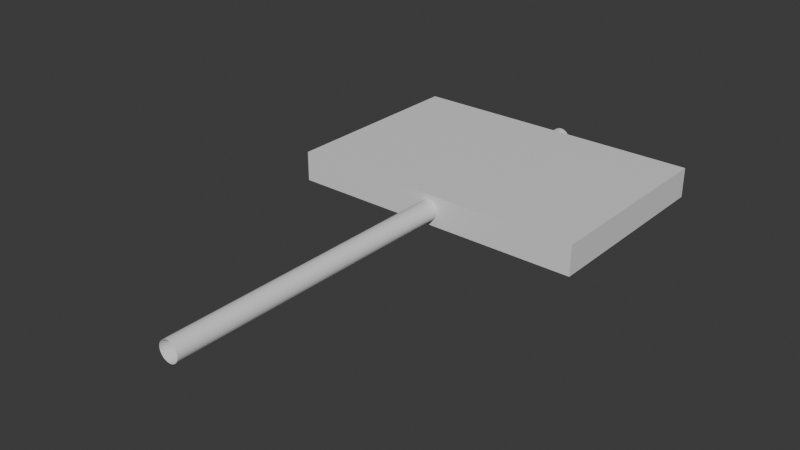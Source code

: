 # Source: signModel.blend  (saved by Blender 4.2.66; exported with 4.5.12 LTS)
import bpy
from mathutils import Matrix  # noqa: F401  (used for matrix-valued properties, if any)

bpy.ops.wm.read_factory_settings(use_empty=True)
scene = bpy.context.scene
scene.name = 'Scene'

# ---- collections
col_collection = bpy.data.collections.new('Collection'); scene.collection.children.link(col_collection)

# ---- materials (node trees are filled in below, after node groups)
mat_signmaterial = bpy.data.materials.new('signMaterial')

# ---- material node trees
mat_signmaterial.use_nodes = True; mat_signmaterial.node_tree.nodes.clear()
_N = mat_signmaterial.node_tree.nodes; _L = mat_signmaterial.node_tree.links
n0 = _N.new('ShaderNodeBsdfPrincipled'); n0.name = 'Principled BSDF'; n0.location = (10, 300)
n1 = _N.new('ShaderNodeOutputMaterial'); n1.name = 'Material Output'; n1.location = (300, 300)
_L.new(n0.outputs[0], n1.inputs[0])
n1.is_active_output = True

# ---- world
world_world = bpy.data.worlds.new('World'); scene.world = world_world
world_world.use_nodes = True; world_world.node_tree.nodes.clear()
_N = world_world.node_tree.nodes; _L = world_world.node_tree.links
n0 = _N.new('ShaderNodeOutputWorld'); n0.name = 'World Output'; n0.location = (300, 300)
n1 = _N.new('ShaderNodeBackground'); n1.name = 'Background'; n1.location = (10, 300)
n1.inputs[0].default_value = (0.05088, 0.05088, 0.05088, 1.0)
_L.new(n1.outputs[0], n0.inputs[0])
n0.is_active_output = True
world_world.color = (0.05088, 0.05088, 0.05088)
world_world.sun_shadow_jitter_overblur = 0.0

# ---- meshes
me_cube = bpy.data.meshes.new('Cube')
me_cube.from_pydata([(-1.5, 3.0, 0.15), (1.5, 3.0, 0.15), (-1.5, 3.0, -0.15), (1.5, 3.0, -0.15), (-1.5, 5.0, 0.15), (1.5, 5.0, 0.15), (-1.5, 5.0, -0.15), (1.5, 5.0, -0.15), (1.09e-08, -2.672e-08, -0.1), (1.09e-08, 5.2, -0.1), (0.01951, -2.664e-08, -0.09808), (0.01951, 5.2, -0.09808), (0.03827, -2.639e-08, -0.09239), (0.03827, 5.2, -0.09239), (0.05556, -2.599e-08, -0.08315), (0.05556, 5.2, -0.08315), (0.07071, -2.544e-08, -0.07071), (0.07071, 5.2, -0.07071), (0.08315, -2.478e-08, -0.05556), (0.08315, 5.2, -0.05556), (0.09239, -2.402e-08, -0.03827), (0.09239, 5.2, -0.03827), (0.09808, -2.32e-08, -0.01951), (0.09808, 5.2, -0.01951), (0.1, -2.235e-08, -1.676e-09), (0.1, 5.2, -2.29e-07), (0.09808, -2.15e-08, 0.01951), (0.09808, 5.2, 0.01951), (0.09239, -2.068e-08, 0.03827), (0.09239, 5.2, 0.03827), (0.08315, -1.992e-08, 0.05556), (0.08315, 5.2, 0.05556), (0.07071, -1.926e-08, 0.07071), (0.07071, 5.2, 0.07071), (0.05556, -1.872e-08, 0.08315), (0.05556, 5.2, 0.08315), (0.03827, -1.831e-08, 0.09239), (0.03827, 5.2, 0.09239), (0.01951, -1.806e-08, 0.09808), (0.01951, 5.2, 0.09808), (1.09e-08, -1.798e-08, 0.1), (1.09e-08, 5.2, 0.1), (-0.01951, -1.806e-08, 0.09808), (-0.01951, 5.2, 0.09808), (-0.03827, -1.831e-08, 0.09239), (-0.03827, 5.2, 0.09239), (-0.05556, -1.872e-08, 0.08315), (-0.05556, 5.2, 0.08315), (-0.07071, -1.926e-08, 0.07071), (-0.07071, 5.2, 0.07071), (-0.08315, -1.992e-08, 0.05556), (-0.08315, 5.2, 0.05556), (-0.09239, -2.068e-08, 0.03827), (-0.09239, 5.2, 0.03827), (-0.09808, -2.15e-08, 0.01951), (-0.09808, 5.2, 0.01951), (-0.1, -2.235e-08, -1.676e-09), (-0.1, 5.2, -2.29e-07), (-0.09808, -2.32e-08, -0.01951), (-0.09808, 5.2, -0.01951), (-0.09239, -2.402e-08, -0.03827), (-0.09239, 5.2, -0.03827), (-0.08315, -2.478e-08, -0.05556), (-0.08315, 5.2, -0.05556), (-0.07071, -2.544e-08, -0.07071), (-0.07071, 5.2, -0.07071), (-0.05556, -2.599e-08, -0.08315), (-0.05556, 5.2, -0.08315), (-0.03827, -2.639e-08, -0.09239), (-0.03827, 5.2, -0.09239), (-0.01951, -2.664e-08, -0.09808), (-0.01951, 5.2, -0.09808)], [], [(0, 4, 6, 2), (3, 2, 6, 7), (7, 6, 4, 5), (5, 1, 3, 7), (1, 0, 2, 3), (5, 4, 0, 1), (8, 9, 11, 10), (10, 11, 13, 12), (12, 13, 15, 14), (14, 15, 17, 16), (16, 17, 19, 18), (18, 19, 21, 20), (20, 21, 23, 22), (22, 23, 25, 24), (24, 25, 27, 26), (26, 27, 29, 28), (28, 29, 31, 30), (30, 31, 33, 32), (32, 33, 35, 34), (34, 35, 37, 36), (36, 37, 39, 38), (38, 39, 41, 40), (40, 41, 43, 42), (42, 43, 45, 44), (44, 45, 47, 46), (46, 47, 49, 48), (48, 49, 51, 50), (50, 51, 53, 52), (52, 53, 55, 54), (54, 55, 57, 56), (56, 57, 59, 58), (58, 59, 61, 60), (60, 61, 63, 62), (62, 63, 65, 64), (64, 65, 67, 66), (66, 67, 69, 68), (11, 9, 71, 69, 67, 65, 63, 61, 59, 57, 55, 53, 51, 49, 47, 45, 43, 41, 39, 37, 35, 33, 31, 29, 27, 25, 23, 21, 19, 17, 15, 13), (68, 69, 71, 70), (70, 71, 9, 8)])
_uv = me_cube.uv_layers.new(name='UVMap')
_uv.uv.foreach_set('vector', [0.625, 0.5, 0.875, 0.5, 0.875, 0.75, 0.625, 0.75, 0.375, 0.75, 0.625, 0.75, 0.625, 0.9999, 0.375, 0.9999, 0.375, 8.659e-05, 0.625, 8.659e-05, 0.625, 0.25, 0.375, 0.25, 0.1251, 0.5, 0.375, 0.5, 0.375, 0.75, 0.1251, 0.75, 0.375, 0.5, 0.625, 0.5, 0.625, 0.75, 0.375, 0.75, 0.375, 0.25, 0.625, 0.25, 0.625, 0.5, 0.375, 0.5, 1.0, 0.5, 1.0, 1.0, 0.9688, 1.0, 0.9688, 0.5, 0.9688, 0.5, 0.9688, 1.0, 0.9375, 1.0, 0.9375, 0.5, 0.9375, 0.5, 0.9375, 1.0, 0.9062, 1.0, 0.9062, 0.5, 0.9062, 0.5, 0.9062, 1.0, 0.875, 1.0, 0.875, 0.5, 0.875, 0.5, 0.875, 1.0, 0.8438, 1.0, 0.8438, 0.5, 0.8438, 0.5, 0.8438, 1.0, 0.8125, 1.0, 0.8125, 0.5, 0.8125, 0.5, 0.8125, 1.0, 0.7812, 1.0, 0.7812, 0.5, 0.7812, 0.5, 0.7812, 1.0, 0.75, 1.0, 0.75, 0.5, 0.75, 0.5, 0.75, 1.0, 0.7188, 1.0, 0.7188, 0.5, 0.7188, 0.5, 0.7188, 1.0, 0.6875, 1.0, 0.6875, 0.5, 0.6875, 0.5, 0.6875, 1.0, 0.6562, 1.0, 0.6562, 0.5, 0.6562, 0.5, 0.6562, 1.0, 0.625, 1.0, 0.625, 0.5, 0.625, 0.5, 0.625, 1.0, 0.5938, 1.0, 0.5938, 0.5, 0.5938, 0.5, 0.5938, 1.0, 0.5625, 1.0, 0.5625, 0.5, 0.5625, 0.5, 0.5625, 1.0, 0.5312, 1.0, 0.5312, 0.5, 0.5312, 0.5, 0.5312, 1.0, 0.5, 1.0, 0.5, 0.5, 0.5, 0.5, 0.5, 1.0, 0.4688, 1.0, 0.4688, 0.5, 0.4688, 0.5, 0.4688, 1.0, 0.4375, 1.0, 0.4375, 0.5, 0.4375, 0.5, 0.4375, 1.0, 0.4062, 1.0, 0.4062, 0.5, 0.4062, 0.5, 0.4062, 1.0, 0.375, 1.0, 0.375, 0.5, 0.375, 0.5, 0.375, 1.0, 0.3438, 1.0, 0.3438, 0.5, 0.3438, 0.5, 0.3438, 1.0, 0.3125, 1.0, 0.3125, 0.5, 0.3125, 0.5, 0.3125, 1.0, 0.2812, 1.0, 0.2812, 0.5, 0.2812, 0.5, 0.2812, 1.0, 0.25, 1.0, 0.25, 0.5, 0.25, 0.5, 0.25, 1.0, 0.2188, 1.0, 0.2188, 0.5, 0.2188, 0.5, 0.2188, 1.0, 0.1875, 1.0, 0.1875, 0.5, 0.1875, 0.5, 0.1875, 1.0, 0.1562, 1.0, 0.1562, 0.5, 0.1562, 0.5, 0.1562, 1.0, 0.125, 1.0, 0.125, 0.5, 0.125, 0.5, 0.125, 1.0, 0.09375, 1.0, 0.09375, 0.5, 0.09375, 0.5, 0.09375, 1.0, 0.0625, 1.0, 0.0625, 0.5, 0.2968, 0.4854, 0.25, 0.49, 0.2032, 0.4854, 0.1582, 0.4717, 0.1167, 0.4496, 0.08029, 0.4197, 0.05045, 0.3833, 0.02827, 0.3418, 0.01461, 0.2968, 0.01, 0.25, 0.01461, 0.2032, 0.02827, 0.1582, 0.05045, 0.1167, 0.08029, 0.08029, 0.1167, 0.05045, 0.1582, 0.02827, 0.2032, 0.01461, 0.25, 0.01, 0.2968, 0.01461, 0.3418, 0.02827, 0.3833, 0.05045, 0.4197, 0.08029, 0.4496, 0.1167, 0.4717, 0.1582, 0.4854, 0.2032, 0.49, 0.25, 0.4854, 0.2968, 0.4717, 0.3418, 0.4496, 0.3833, 0.4197, 0.4197, 0.3833, 0.4496, 0.3418, 0.4717, 0.0625, 0.5, 0.0625, 1.0, 0.03125, 1.0, 0.03125, 0.5, 0.03125, 0.5, 0.03125, 1.0, 0.0, 1.0, 0.0, 0.5])
me_cube.materials.append(mat_signmaterial)
me_cube.use_mirror_vertex_groups = False
me_cube.update()

# ---- objects
ob_cube = bpy.data.objects.new('Cube', me_cube)

# ---- transforms, parenting, visibility, modifiers, constraints
ob_cube.location = (0.0, 0.0, 0.0)
ob_cube.lock_rotations_4d = False
ob_cube.empty_display_type = 'ARROWS'
ob_cube.lineart.crease_threshold = 0.0

# ---- collection membership
col_collection.objects.link(ob_cube)

# ---- scene / render settings (as saved in the file)
scene.frame_start = 1; scene.frame_end = 250; scene.frame_set(1)
scene.render.engine = 'BLENDER_EEVEE_NEXT'
bpy.context.view_layer.update()

# ---- added for rendering (the .blend has no active camera and no usable light): camera, sun
cam_auto = bpy.data.cameras.new('AutoCamera')
cam_auto.lens = 50.0
cam_auto.sensor_width = 36.0
cam_auto.clip_end = 1000.0
ob_auto_camera = bpy.data.objects.new('AutoCamera', cam_auto)
scene.collection.objects.link(ob_auto_camera)
ob_auto_camera.location = (5.56136, -4.07363, 4.44909)
ob_auto_camera.rotation_euler = (1.09748, -7.21219e-08, 0.694738)
scene.camera = ob_auto_camera
light_auto_sun = bpy.data.lights.new('AutoSun', 'SUN')
light_auto_sun.energy = 3.0
light_auto_sun.angle = 0.0523599
ob_auto_sun = bpy.data.objects.new('AutoSun', light_auto_sun)
scene.collection.objects.link(ob_auto_sun)
ob_auto_sun.rotation_euler = (0.872665, 0.174533, 0.523599)
bpy.context.view_layer.update()
